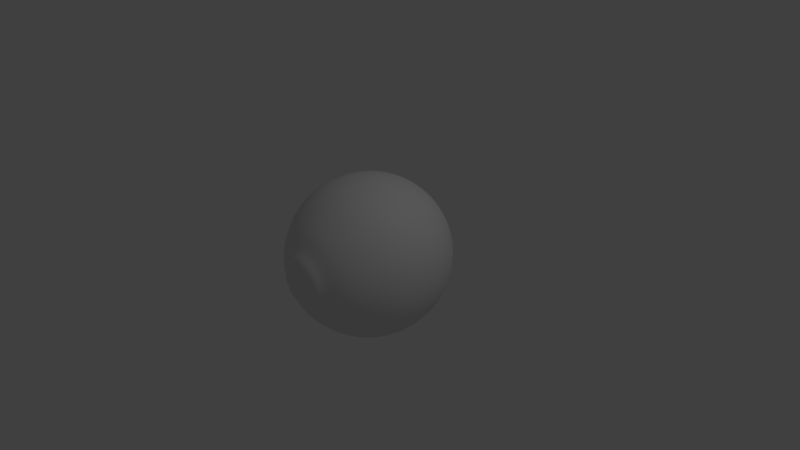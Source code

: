 # Source: eyeball.blend  (saved by Blender 2.78.0; exported with 4.5.12 LTS)
import bpy
from mathutils import Matrix  # noqa: F401  (used for matrix-valued properties, if any)

bpy.ops.wm.read_factory_settings(use_empty=True)
scene = bpy.context.scene
scene.name = 'Scene'

# ---- collections
col_collection_1 = bpy.data.collections.new('Collection 1'); scene.collection.children.link(col_collection_1)

# ---- world
world_world = bpy.data.worlds.new('World'); scene.world = world_world
world_world.color = (0.05088, 0.05088, 0.05088)
world_world.use_sun_shadow = False
world_world.sun_shadow_jitter_overblur = 0.0
world_world.cycles.sampling_method = 'MANUAL'

# ---- cameras
cam_camera = bpy.data.cameras.new('Camera')
cam_camera.clip_end = 100.0
cam_camera.lens = 35.0
cam_camera.sensor_width = 32.0
cam_camera.sensor_height = 18.0
cam_camera.ortho_scale = 7.314
cam_camera.dof.focus_distance = 0.0
cam_camera.dof.aperture_fstop = 128.0

# ---- lights
light_lamp = bpy.data.lights.new('Lamp', 'POINT')
light_lamp.transmission_factor = 0.0
light_lamp.cutoff_distance = 30.0
light_lamp.energy = 100.0
light_lamp.shadow_buffer_clip_start = 1.001
light_lamp.shadow_soft_size = 0.1
light_lamp.shadow_maximum_resolution = 0.006
light_lamp.use_absolute_resolution = True

# ---- meshes
me_sphere = bpy.data.meshes.new('Sphere')
me_sphere.from_pydata([(4.29e-05, -1.152, 0.1044), (-4.66e-09, -1.035, 0.3807), (-5.403e-09, -0.943, 0.5919), (-5.388e-09, -0.6132, 0.9109), (-5.386e-09, -0.421, 1.016), (-5.386e-09, -2.608e-07, 1.1), (-5.386e-09, 0.421, 1.016), (-5.386e-09, 0.6111, 0.9146), (-5.386e-09, 0.9146, 0.6111), (-5.386e-09, 1.016, 0.421), (0.03338, -1.153, 0.08029), (0.1457, -1.035, 0.3517), (0.2265, -0.943, 0.5468), (0.2929, -0.7875, 0.7071), (0.3486, -0.6132, 0.8416), (0.3889, -0.421, 0.9389), (0.4129, -0.2146, 0.9967), (0.421, -2.459e-07, 1.016), (0.4129, 0.2146, 0.9967), (0.3889, 0.421, 0.9389), (0.35, 0.6111, 0.845), (0.2977, 0.7778, 0.7186), (0.2339, 0.9146, 0.5646), (0.1611, 1.016, 0.3889), (0.08212, 1.079, 0.1983), (0.07389, -1.152, 0.07384), (0.2692, -1.035, 0.2692), (0.4185, -0.943, 0.4185), (0.5412, -0.7875, 0.5412), (0.6441, -0.6132, 0.6441), (0.7186, -0.421, 0.7186), (0.7629, -0.2146, 0.7629), (0.7778, -2.086e-07, 0.7778), (0.7629, 0.2146, 0.7629), (0.7186, 0.421, 0.7186), (0.6467, 0.6111, 0.6467), (0.55, 0.7778, 0.55), (0.4321, 0.9146, 0.4321), (0.2977, 1.016, 0.2977), (0.1517, 1.079, 0.1517), (0.08042, -1.153, 0.03326), (0.3517, -1.035, 0.1457), (0.5468, -0.943, 0.2265), (0.7071, -0.7875, 0.2929), (0.8416, -0.6132, 0.3486), (0.9389, -0.421, 0.3889), (0.9967, -0.2146, 0.4129), (1.016, -1.49e-07, 0.421), (0.9967, 0.2146, 0.4129), (0.9389, 0.421, 0.3889), (0.845, 0.6111, 0.35), (0.7186, 0.7778, 0.2977), (0.5646, 0.9146, 0.2339), (0.3889, 1.016, 0.1611), (0.1983, 1.079, 0.08212), (0.1045, -1.152, -5.251e-07), (0.3807, -1.035, -5.608e-07), (0.5919, -0.943, -5.492e-07), (0.7654, -0.7875, -5.444e-07), (0.9109, -0.6132, -5.344e-07), (1.016, -0.421, -4.709e-07), (1.079, -0.2146, -4.372e-07), (1.1, -8.196e-08, -4.678e-07), (1.079, 0.2146, -3.673e-07), (1.016, 0.421, -3.993e-07), (0.9146, 0.6111, -3.355e-07), (0.7778, 0.7778, -2.919e-07), (0.6111, 0.9146, -2.533e-07), (0.421, 1.016, -2.531e-07), (0.2146, 1.079, -1.855e-07), (0.08042, -1.153, -0.03326), (0.3517, -1.035, -0.1457), (0.5468, -0.943, -0.2265), (0.7071, -0.7875, -0.2929), (0.8416, -0.6132, -0.3486), (0.9389, -0.421, -0.3889), (0.9967, -0.2146, -0.4129), (1.016, -1.49e-08, -0.421), (0.9967, 0.2146, -0.4129), (0.9389, 0.421, -0.3889), (0.845, 0.6111, -0.35), (0.7186, 0.7778, -0.2977), (0.5646, 0.9146, -0.2339), (0.3889, 1.016, -0.1611), (0.1983, 1.079, -0.08212), (0.07389, -1.152, -0.07384), (0.2692, -1.035, -0.2692), (0.4185, -0.943, -0.4185), (0.5412, -0.7875, -0.5412), (0.6441, -0.6132, -0.6441), (0.7186, -0.421, -0.7186), (0.7629, -0.2146, -0.7629), (0.7778, 4.47e-08, -0.7778), (0.7629, 0.2146, -0.7629), (0.7186, 0.421, -0.7186), (0.6467, 0.6111, -0.6467), (0.55, 0.7778, -0.55), (0.4321, 0.9146, -0.4321), (0.2977, 1.016, -0.2977), (0.1517, 1.079, -0.1517), (0.03338, -1.153, -0.08029), (0.1457, -1.035, -0.3517), (0.2265, -0.943, -0.5468), (0.2929, -0.7875, -0.7071), (0.3486, -0.6132, -0.8416), (0.3889, -0.421, -0.9389), (0.4129, -0.2146, -0.9967), (0.421, 8.196e-08, -1.016), (0.4129, 0.2146, -0.9967), (0.3889, 0.421, -0.9389), (0.35, 0.6111, -0.845), (0.2977, 0.7778, -0.7186), (0.2339, 0.9146, -0.5646), (0.1611, 1.016, -0.3889), (0.08212, 1.079, -0.1983), (4.285e-05, -1.152, -0.1044), (-1.178e-07, -1.035, -0.3807), (-1.583e-07, -0.943, -0.5919), (-9.623e-08, -0.7875, -0.7654), (-2.606e-07, -0.6132, -0.9109), (-2.288e-07, -0.421, -1.016), (-1.633e-07, -0.2146, -1.079), (-2.616e-07, 9.686e-08, -1.1), (-1.633e-07, 0.2146, -1.079), (-2.944e-07, 0.421, -1.016), (-2.616e-07, 0.6111, -0.9146), (-9.77e-08, 0.7778, -0.7778), (-1.797e-07, 0.9146, -0.6111), (-1.96e-07, 1.016, -0.421), (-6.492e-08, 1.079, -0.2146), (0.0003217, -1.155, -5.951e-07), (-0.03313, -1.153, -0.08029), (-0.1457, -1.035, -0.3517), (-0.2265, -0.943, -0.5468), (-0.2929, -0.7875, -0.7071), (-0.3486, -0.6132, -0.8416), (-0.3889, -0.421, -0.9389), (-0.4129, -0.2146, -0.9967), (-0.421, 8.196e-08, -1.016), (-0.4129, 0.2146, -0.9967), (-0.3889, 0.421, -0.9389), (-0.35, 0.6111, -0.845), (-0.2977, 0.7778, -0.7186), (-0.2339, 0.9146, -0.5646), (-0.1611, 1.016, -0.3889), (-0.08212, 1.079, -0.1983), (-5.386e-09, 1.1, -1.608e-07), (-0.0738, -1.152, -0.07384), (-0.2692, -1.035, -0.2692), (-0.4185, -0.943, -0.4185), (-0.5412, -0.7875, -0.5412), (-0.6441, -0.6132, -0.6441), (-0.7186, -0.421, -0.7186), (-0.7629, -0.2146, -0.7629), (-0.7778, 4.47e-08, -0.7778), (-0.7629, 0.2146, -0.7629), (-0.7186, 0.421, -0.7186), (-0.6467, 0.6111, -0.6467), (-0.55, 0.7778, -0.55), (-0.4321, 0.9146, -0.4321), (-0.2977, 1.016, -0.2977), (-0.1517, 1.079, -0.1517), (-0.08016, -1.153, -0.03326), (-0.3517, -1.035, -0.1457), (-0.5468, -0.943, -0.2265), (-0.7071, -0.7875, -0.2929), (-0.8416, -0.6132, -0.3486), (-0.9389, -0.421, -0.3889), (-0.9967, -0.2146, -0.4129), (-1.016, -1.49e-08, -0.421), (-0.9967, 0.2146, -0.4129), (-0.9389, 0.421, -0.3889), (-0.845, 0.6111, -0.35), (-0.7186, 0.7778, -0.2977), (-0.5646, 0.9146, -0.2339), (-0.3889, 1.016, -0.1611), (-0.1983, 1.079, -0.08212), (-0.1044, -1.152, -4.688e-07), (-0.3807, -1.035, -3.532e-07), (-0.5919, -0.943, -2.159e-07), (-0.7654, -0.7875, -2.057e-07), (-0.9109, -0.6132, 2.063e-08), (-1.016, -0.421, -1.19e-08), (-1.079, -0.2146, -7.663e-08), (-1.1, -8.196e-08, 8.946e-08), (-1.079, 0.2146, -6.708e-09), (-1.016, 0.421, 1.58e-07), (-0.9146, 0.6111, 2.218e-07), (-0.7778, 0.7778, 5.227e-08), (-0.6111, 0.9146, 9.095e-08), (-0.421, 1.016, 7.473e-08), (-0.2146, 1.079, -9.538e-08), (-0.08016, -1.153, 0.03326), (-0.3517, -1.035, 0.1457), (-0.5468, -0.943, 0.2265), (-0.7071, -0.7875, 0.2929), (-0.8416, -0.6132, 0.3486), (-0.9389, -0.421, 0.3889), (-0.9967, -0.2146, 0.4129), (-1.016, -1.49e-07, 0.421), (-0.9967, 0.2146, 0.4129), (-0.9389, 0.421, 0.3889), (-0.845, 0.6111, 0.35), (-0.7186, 0.7778, 0.2977), (-0.5646, 0.9146, 0.2339), (-0.3889, 1.016, 0.1611), (-0.1983, 1.079, 0.08212), (-0.0738, -1.152, 0.07384), (-0.2692, -1.035, 0.2692), (-0.4185, -0.943, 0.4185), (-0.5412, -0.7875, 0.5412), (-0.6441, -0.6132, 0.6441), (-0.7186, -0.421, 0.7186), (-0.7629, -0.2146, 0.7629), (-0.7778, -2.086e-07, 0.7778), (-0.7629, 0.2146, 0.7629), (-0.7186, 0.421, 0.7186), (-0.6467, 0.6111, 0.6467), (-0.55, 0.7778, 0.55), (-0.4321, 0.9146, 0.4321), (-0.2977, 1.016, 0.2977), (-0.1517, 1.079, 0.1517), (-0.03313, -1.153, 0.08029), (-0.1457, -1.035, 0.3517), (-0.2265, -0.943, 0.5468), (-0.2929, -0.7875, 0.7071), (-0.3486, -0.6132, 0.8416), (-0.3889, -0.421, 0.9389), (-0.4129, -0.2146, 0.9967), (-0.421, -2.459e-07, 1.016), (-0.4129, 0.2146, 0.9967), (-0.3889, 0.421, 0.9389), (-0.35, 0.6111, 0.845), (-0.2977, 0.7778, 0.7186), (-0.2339, 0.9146, 0.5646), (-0.1611, 1.016, 0.3889), (-0.08212, 1.079, 0.1983), (3.393e-07, -0.7875, 0.7654), (4.268e-07, -0.2146, 1.079), (4.268e-07, 0.2146, 1.079), (3.449e-07, 0.7778, 0.7778), (9.899e-08, 1.079, 0.2146), (9.489e-08, 0.9808, 0.1951), (3.184e-07, 0.7071, 0.7071), (3.929e-07, 0.1951, 0.9808), (3.929e-07, -0.1951, 0.9808), (3.184e-07, -0.7071, 0.7071), (-0.07466, 0.9808, 0.1802), (-0.1464, 0.9239, 0.3536), (-0.2126, 0.8315, 0.5133), (-0.2706, 0.7071, 0.6533), (-0.3182, 0.5556, 0.7682), (-0.3536, 0.3827, 0.8536), (-0.3753, 0.1951, 0.9061), (-0.3827, -2.26e-07, 0.9239), (-0.3753, -0.1951, 0.9061), (-0.3536, -0.3827, 0.8536), (-0.3182, -0.5556, 0.7682), (-0.2706, -0.7071, 0.6533), (-0.2126, -0.8315, 0.5133), (-0.1464, -0.9264, 0.3536), (-0.04452, -0.9049, 0.1075), (-0.1379, 0.9808, 0.1379), (-0.2706, 0.9239, 0.2706), (-0.3928, 0.8315, 0.3928), (-0.5, 0.7071, 0.5), (-0.5879, 0.5556, 0.5879), (-0.6533, 0.3827, 0.6533), (-0.6935, 0.1951, 0.6935), (-0.7071, -1.907e-07, 0.7071), (-0.6935, -0.1951, 0.6935), (-0.6533, -0.3827, 0.6533), (-0.5879, -0.5556, 0.5879), (-0.5, -0.7071, 0.5), (-0.3928, -0.8315, 0.3928), (-0.2706, -0.9264, 0.2706), (-0.08227, -0.9049, 0.08227), (-0.1802, 0.9808, 0.07466), (-0.3536, 0.9239, 0.1464), (-0.5133, 0.8315, 0.2126), (-0.6533, 0.7071, 0.2706), (-0.7682, 0.5556, 0.3182), (-0.8536, 0.3827, 0.3536), (-0.9061, 0.1951, 0.3753), (-0.9239, -1.378e-07, 0.3827), (-0.9061, -0.1951, 0.3753), (-0.8536, -0.3827, 0.3536), (-0.7682, -0.5556, 0.3182), (-0.6533, -0.7071, 0.2706), (-0.5133, -0.8315, 0.2126), (-0.3536, -0.9264, 0.1464), (-0.1075, -0.9049, 0.04452), (-0.1951, 0.9808, -1.034e-07), (-0.3827, 0.9239, 5.121e-08), (-0.5556, 0.8315, 6.596e-08), (-0.7071, 0.7071, 3.079e-08), (-0.8315, 0.5556, 1.849e-07), (-0.9239, 0.3827, 1.27e-07), (-0.9808, 0.1951, -2.282e-08), (-1.0, -7.55e-08, 6.46e-08), (-0.9808, -0.1951, -8.639e-08), (-0.9239, -0.3827, -2.755e-08), (-0.8315, -0.5556, 3.892e-09), (-0.7071, -0.7071, -1.996e-07), (-0.5556, -0.8315, -2.05e-07), (-0.3827, -0.9264, -3.243e-07), (-0.1163, -0.9049, -4.255e-07), (-0.1802, 0.9808, -0.07466), (-0.3536, 0.9239, -0.1464), (-0.5133, 0.8315, -0.2126), (-0.6533, 0.7071, -0.2706), (-0.7682, 0.5556, -0.3182), (-0.8536, 0.3827, -0.3536), (-0.9061, 0.1951, -0.3753), (-0.9239, -1.315e-08, -0.3827), (-0.9061, -0.1951, -0.3753), (-0.8536, -0.3827, -0.3536), (-0.7682, -0.5556, -0.3182), (-0.6533, -0.7071, -0.2706), (-0.5133, -0.8315, -0.2126), (-0.3536, -0.9264, -0.1464), (-0.1075, -0.9049, -0.04453), (-0.1379, 0.9808, -0.1379), (-0.2706, 0.9239, -0.2706), (-0.3928, 0.8315, -0.3928), (-0.5, 0.7071, -0.5), (-0.5879, 0.5556, -0.5879), (-0.6533, 0.3827, -0.6533), (-0.6935, 0.1951, -0.6935), (-0.7071, 3.97e-08, -0.7071), (-0.6935, -0.1951, -0.6935), (-0.6533, -0.3827, -0.6533), (-0.5879, -0.5556, -0.5879), (-0.5, -0.7071, -0.5), (-0.3928, -0.8315, -0.3928), (-0.2706, -0.9264, -0.2706), (-0.08227, -0.9049, -0.08227), (0.0, 1.0, -1.629e-07), (-0.07466, 0.9808, -0.1802), (-0.1464, 0.9239, -0.3536), (-0.2126, 0.8315, -0.5133), (-0.2706, 0.7071, -0.6533), (-0.3182, 0.5556, -0.7682), (-0.3536, 0.3827, -0.8536), (-0.3753, 0.1951, -0.9061), (-0.3827, 7.502e-08, -0.9239), (-0.3753, -0.1951, -0.9061), (-0.3536, -0.3827, -0.8536), (-0.3182, -0.5556, -0.7682), (-0.2706, -0.7071, -0.6533), (-0.2126, -0.8315, -0.5133), (-0.1464, -0.9264, -0.3536), (-0.04452, -0.9049, -0.1075), (-5.412e-08, 0.9808, -0.1951), (-1.733e-07, 0.9239, -0.3827), (-1.584e-07, 0.8315, -0.5556), (-8.392e-08, 0.7071, -0.7071), (-2.329e-07, 0.5556, -0.8315), (-2.627e-07, 0.3827, -0.9239), (-1.435e-07, 0.1951, -0.9808), (-2.329e-07, 8.742e-08, -1.0), (-1.435e-07, -0.1951, -0.9808), (-2.031e-07, -0.3827, -0.9239), (-2.329e-07, -0.5556, -0.8315), (-8.392e-08, -0.7071, -0.7071), (-1.435e-07, -0.8315, -0.5556), (-1.137e-07, -0.9264, -0.3827), (-4.614e-08, -0.9049, -0.1163), (0.07466, 0.9808, -0.1802), (0.1464, 0.9239, -0.3536), (0.2126, 0.8315, -0.5133), (0.2706, 0.7071, -0.6533), (0.3182, 0.5556, -0.7682), (0.3536, 0.3827, -0.8536), (0.3753, 0.1951, -0.9061), (0.3827, 7.502e-08, -0.9239), (0.3753, -0.1951, -0.9061), (0.3536, -0.3827, -0.8536), (0.3182, -0.5556, -0.7682), (0.2706, -0.7071, -0.6533), (0.2126, -0.8315, -0.5133), (0.1464, -0.9264, -0.3536), (0.04452, -0.9049, -0.1075), (0.1379, 0.9808, -0.1379), (0.2706, 0.9239, -0.2706), (0.3928, 0.8315, -0.3928), (0.5, 0.7071, -0.5), (0.5879, 0.5556, -0.5879), (0.6533, 0.3827, -0.6533), (0.6935, 0.1951, -0.6935), (0.7071, 3.97e-08, -0.7071), (0.6935, -0.1951, -0.6935), (0.6533, -0.3827, -0.6533), (0.5879, -0.5556, -0.5879), (0.5, -0.7071, -0.5), (0.3928, -0.8315, -0.3928), (0.2706, -0.9264, -0.2706), (0.08227, -0.9049, -0.08227), (0.1802, 0.9808, -0.07466), (0.3536, 0.9239, -0.1464), (0.5133, 0.8315, -0.2126), (0.6533, 0.7071, -0.2706), (0.7682, 0.5556, -0.3182), (0.8536, 0.3827, -0.3536), (0.9061, 0.1951, -0.3753), (0.9239, -1.315e-08, -0.3827), (0.9061, -0.1951, -0.3753), (0.8536, -0.3827, -0.3536), (0.7682, -0.5556, -0.3182), (0.6533, -0.7071, -0.2706), (0.5133, -0.8315, -0.2126), (0.3536, -0.9264, -0.1464), (0.1075, -0.9049, -0.04453), (0.1951, 0.9808, -1.854e-07), (0.3827, 0.9239, -2.468e-07), (0.5556, 0.8315, -2.47e-07), (0.7071, 0.7071, -2.821e-07), (0.8315, 0.5556, -3.217e-07), (0.9239, 0.3827, -3.797e-07), (0.9808, 0.1951, -3.506e-07), (1.0, -7.55e-08, -4.42e-07), (0.9808, -0.1951, -4.142e-07), (0.9239, -0.3827, -4.448e-07), (0.8315, -0.5556, -5.027e-07), (0.7071, -0.7071, -5.125e-07), (0.5556, -0.8315, -5.179e-07), (0.3827, -0.9264, -5.33e-07), (0.1163, -0.9049, -4.877e-07), (0.1802, 0.9808, 0.07466), (0.3536, 0.9239, 0.1464), (0.5133, 0.8315, 0.2126), (0.6533, 0.7071, 0.2706), (0.7682, 0.5556, 0.3182), (0.8536, 0.3827, 0.3536), (0.9061, 0.1951, 0.3753), (0.9239, -1.378e-07, 0.3827), (0.9061, -0.1951, 0.3753), (0.8536, -0.3827, 0.3536), (0.7682, -0.5556, 0.3182), (0.6533, -0.7071, 0.2706), (0.5133, -0.8315, 0.2126), (0.3536, -0.9264, 0.1464), (0.1075, -0.9049, 0.04452), (0.1379, 0.9808, 0.1379), (0.2706, 0.9239, 0.2706), (0.3928, 0.8315, 0.3928), (0.5, 0.7071, 0.5), (0.5879, 0.5556, 0.5879), (0.6533, 0.3827, 0.6533), (0.6935, 0.1951, 0.6935), (0.7071, -1.907e-07, 0.7071), (0.6935, -0.1951, 0.6935), (0.6533, -0.3827, 0.6533), (0.5879, -0.5556, 0.5879), (0.5, -0.7071, 0.5), (0.3928, -0.8315, 0.3928), (0.2706, -0.9264, 0.2706), (0.08227, -0.9049, 0.08227), (0.07466, 0.9808, 0.1802), (0.1464, 0.9239, 0.3536), (0.2126, 0.8315, 0.5133), (0.2706, 0.7071, 0.6533), (0.3182, 0.5556, 0.7682), (0.3536, 0.3827, 0.8536), (0.3753, 0.1951, 0.9061), (0.3827, -2.26e-07, 0.9239), (0.3753, -0.1951, 0.9061), (0.3536, -0.3827, 0.8536), (0.3182, -0.5556, 0.7682), (0.2706, -0.7071, 0.6533), (0.2126, -0.8315, 0.5133), (0.1464, -0.9264, 0.3536), (0.04452, -0.9049, 0.1075), (0.0, 0.9239, 0.3827), (0.0, 0.8315, 0.5556), (0.0, 0.5556, 0.8315), (0.0, 0.3827, 0.9239), (0.0, -2.384e-07, 1.0), (0.0, -0.3827, 0.9239), (0.0, -0.5556, 0.8315), (0.0, -0.8315, 0.5556), (0.0, -0.9264, 0.3827), (-4.979e-09, -0.9049, 0.1163), (-0.1464, -0.8945, 0.3534), (-0.2705, -0.8945, 0.2705), (-0.3534, -0.8945, 0.1464), (-0.3825, -0.8945, -3.079e-07), (-0.3534, -0.8945, -0.1464), (-0.2705, -0.8945, -0.2705), (-0.1464, -0.8945, -0.3534), (0.1464, -0.8945, -0.3534), (0.2705, -0.8945, -0.2705), (0.3534, -0.8945, -0.1464), (0.3825, -0.8945, -5.186e-07), (0.3534, -0.8945, 0.1464), (0.1464, -0.8945, 0.3534), (1.528e-09, -0.8945, 0.3825), (0.2705, -0.8945, 0.2705), (-1.075e-07, -0.8945, -0.3825), (-0.1356, -0.9325, 0.3273), (-0.2505, -0.9325, 0.2505), (-0.3273, -0.9325, 0.1356), (-0.3542, -0.9325, -3.359e-07), (-0.3273, -0.9325, -0.1356), (-0.1356, -0.9325, -0.3273), (-0.2505, -0.9325, -0.2505), (0.1356, -0.9325, -0.3273), (0.2505, -0.9325, -0.2505), (0.3273, -0.9325, -0.1356), (0.3542, -0.9325, -5.287e-07), (0.3273, -0.9325, 0.1356), (0.2505, -0.9325, 0.2505), (0.1356, -0.9325, 0.3273), (0.0, -0.9325, 0.3542), (-1.069e-07, -0.9325, -0.3542), (-0.08563, -0.906, 0.2067), (-0.1582, -0.906, 0.1582), (-0.2067, -0.906, 0.08563), (-0.2238, -0.906, -3.85e-07), (-0.2067, -0.906, -0.08564), (-0.08564, -0.906, -0.2067), (-0.1582, -0.906, -0.1582), (0.08563, -0.906, -0.2067), (0.1582, -0.906, -0.1582), (0.2067, -0.906, -0.08564), (0.2238, -0.906, -5.062e-07), (0.2067, -0.906, 0.08563), (0.1582, -0.906, 0.1582), (0.08564, -0.906, 0.2067), (-2.731e-09, -0.906, 0.2238), (-7.36e-08, -0.906, -0.2238), (-0.04452, -0.9049, 0.1075), (-0.08227, -0.9049, 0.08227), (-0.1075, -0.9049, 0.04452), (-0.1163, -0.9049, -4.255e-07), (-0.1075, -0.9049, -0.04453), (-0.08227, -0.9049, -0.08227), (-0.04452, -0.9049, -0.1075), (-4.614e-08, -0.9049, -0.1163), (0.04452, -0.9049, -0.1075), (0.08227, -0.9049, -0.08227), (0.1075, -0.9049, -0.04453), (0.1163, -0.9049, -4.877e-07), (0.1075, -0.9049, 0.04452), (0.08227, -0.9049, 0.08227), (0.04452, -0.9049, 0.1075), (-4.979e-09, -0.9049, 0.1163), (-0.03971, -0.8673, 0.09588), (-0.07338, -0.8673, 0.07338), (-0.09588, -0.8673, 0.03971), (-0.1038, -0.8673, -4.296e-07), (-0.09588, -0.8673, -0.03971), (-0.07338, -0.8673, -0.07338), (-0.03971, -0.8673, -0.09588), (-4.192e-08, -0.8673, -0.1038), (0.03971, -0.8673, -0.09588), (0.07338, -0.8673, -0.07338), (0.09588, -0.8673, -0.03971), (0.1038, -0.8673, -4.851e-07), (0.09588, -0.8673, 0.03971), (0.07338, -0.8673, 0.07338), (0.03971, -0.8673, 0.09588), (-5.204e-09, -0.8673, 0.1038), (-0.03971, -0.8402, 0.09588), (-0.07338, -0.8402, 0.07338), (-0.09588, -0.8402, 0.03971), (-0.1038, -0.8402, -4.296e-07), (-0.09588, -0.8402, -0.03971), (-0.07338, -0.8402, -0.07338), (-0.03971, -0.8402, -0.09588), (-4.192e-08, -0.8402, -0.1038), (0.03971, -0.8402, -0.09588), (0.07338, -0.8402, -0.07338), (0.09588, -0.8402, -0.03971), (0.1038, -0.8402, -4.851e-07), (0.09588, -0.8402, 0.03971), (0.07338, -0.8402, 0.07338), (0.03971, -0.8402, 0.09588), (-5.204e-09, -0.8402, 0.1038), (-0.02282, -0.8402, 0.05509), (-0.04217, -0.8402, 0.04217), (-0.05509, -0.8402, 0.02282), (-0.05963, -0.8402, -4.436e-07), (-0.05509, -0.8402, -0.02282), (-0.04217, -0.8402, -0.04217), (-0.02282, -0.8402, -0.05509), (-2.631e-08, -0.8402, -0.05963), (0.02282, -0.8402, -0.05509), (0.04217, -0.8402, -0.04217), (0.05509, -0.8402, -0.02282), (0.05963, -0.8402, -4.755e-07), (0.05509, -0.8402, 0.02282), (0.04217, -0.8402, 0.04217), (0.02282, -0.8402, 0.05509), (-5.209e-09, -0.8402, 0.05963), (-2.116e-09, -0.8402, -4.633e-07), (-5.017e-09, -1.107, 0.3241), (0.124, -1.107, 0.2994), (0.2292, -1.107, 0.2292), (0.2994, -1.107, 0.124), (0.3241, -1.107, -5.54e-07), (0.2994, -1.107, -0.124), (0.2292, -1.107, -0.2292), (0.124, -1.107, -0.2994), (-1.075e-07, -1.107, -0.3241), (-0.124, -1.107, -0.2994), (-0.2292, -1.107, -0.2292), (-0.2994, -1.107, -0.124), (-0.3241, -1.107, -3.784e-07), (-0.2994, -1.107, 0.124), (-0.2292, -1.107, 0.2292), (-0.124, -1.107, 0.2994), (-7.282e-09, -1.149, 0.1746), (0.06682, -1.149, 0.1613), (0.1235, -1.149, 0.1235), (0.1613, -1.149, 0.06682), (0.1746, -1.149, -5.264e-07), (0.1613, -1.149, -0.06682), (0.1235, -1.149, -0.1235), (0.06682, -1.149, -0.1613), (-6.906e-08, -1.149, -0.1746), (-0.06682, -1.149, -0.1613), (-0.1235, -1.149, -0.1235), (-0.1613, -1.149, -0.06682), (-0.1746, -1.149, -4.33e-07), (-0.1613, -1.149, 0.06682), (-0.1235, -1.149, 0.1235), (-0.06682, -1.149, 0.1613)], [], [(239, 5, 17, 18), (612, 0, 10, 613), (6, 239, 18, 19), (2, 1, 11, 12), (7, 6, 19, 20), (237, 2, 12, 13), (240, 7, 20, 21), (3, 237, 13, 14), (8, 240, 21, 22), (4, 3, 14, 15), (9, 8, 22, 23), (238, 4, 15, 16), (241, 9, 23, 24), (5, 238, 16, 17), (130, 222, 207, 192), (146, 241, 24), (17, 16, 31, 32), (146, 24, 39), (18, 17, 32, 33), (613, 10, 25, 614), (19, 18, 33, 34), (12, 11, 26, 27), (20, 19, 34, 35), (13, 12, 27, 28), (21, 20, 35, 36), (14, 13, 28, 29), (22, 21, 36, 37), (15, 14, 29, 30), (23, 22, 37, 38), (16, 15, 30, 31), (24, 23, 38, 39), (36, 35, 50, 51), (29, 28, 43, 44), (37, 36, 51, 52), (30, 29, 44, 45), (38, 37, 52, 53), (31, 30, 45, 46), (39, 38, 53, 54), (32, 31, 46, 47), (146, 39, 54), (33, 32, 47, 48), (614, 25, 40, 615), (34, 33, 48, 49), (27, 26, 41, 42), (35, 34, 49, 50), (28, 27, 42, 43), (130, 40, 25, 10), (146, 54, 69), (48, 47, 62, 63), (615, 40, 55, 616), (49, 48, 63, 64), (42, 41, 56, 57), (50, 49, 64, 65), (43, 42, 57, 58), (51, 50, 65, 66), (44, 43, 58, 59), (52, 51, 66, 67), (45, 44, 59, 60), (53, 52, 67, 68), (46, 45, 60, 61), (54, 53, 68, 69), (47, 46, 61, 62), (59, 58, 73, 74), (67, 66, 81, 82), (60, 59, 74, 75), (68, 67, 82, 83), (61, 60, 75, 76), (69, 68, 83, 84), (62, 61, 76, 77), (146, 69, 84), (63, 62, 77, 78), (616, 55, 70, 617), (64, 63, 78, 79), (57, 56, 71, 72), (65, 64, 79, 80), (58, 57, 72, 73), (66, 65, 80, 81), (78, 77, 92, 93), (617, 70, 85, 618), (79, 78, 93, 94), (72, 71, 86, 87), (80, 79, 94, 95), (73, 72, 87, 88), (81, 80, 95, 96), (74, 73, 88, 89), (82, 81, 96, 97), (75, 74, 89, 90), (83, 82, 97, 98), (76, 75, 90, 91), (84, 83, 98, 99), (77, 76, 91, 92), (130, 70, 55, 40), (146, 84, 99), (97, 96, 111, 112), (90, 89, 104, 105), (98, 97, 112, 113), (91, 90, 105, 106), (99, 98, 113, 114), (92, 91, 106, 107), (146, 99, 114), (93, 92, 107, 108), (618, 85, 100, 619), (94, 93, 108, 109), (87, 86, 101, 102), (95, 94, 109, 110), (88, 87, 102, 103), (96, 95, 110, 111), (89, 88, 103, 104), (109, 108, 123, 124), (102, 101, 116, 117), (110, 109, 124, 125), (103, 102, 117, 118), (111, 110, 125, 126), (104, 103, 118, 119), (112, 111, 126, 127), (105, 104, 119, 120), (113, 112, 127, 128), (106, 105, 120, 121), (114, 113, 128, 129), (107, 106, 121, 122), (130, 100, 85, 70), (146, 114, 129), (108, 107, 122, 123), (619, 100, 115, 620), (128, 127, 143, 144), (121, 120, 136, 137), (129, 128, 144, 145), (122, 121, 137, 138), (146, 129, 145), (123, 122, 138, 139), (620, 115, 131, 621), (124, 123, 139, 140), (117, 116, 132, 133), (125, 124, 140, 141), (118, 117, 133, 134), (126, 125, 141, 142), (119, 118, 134, 135), (127, 126, 142, 143), (120, 119, 135, 136), (133, 132, 148, 149), (141, 140, 156, 157), (134, 133, 149, 150), (142, 141, 157, 158), (135, 134, 150, 151), (143, 142, 158, 159), (136, 135, 151, 152), (144, 143, 159, 160), (137, 136, 152, 153), (145, 144, 160, 161), (138, 137, 153, 154), (130, 131, 115, 100), (146, 145, 161), (139, 138, 154, 155), (621, 131, 147, 622), (140, 139, 155, 156), (153, 152, 167, 168), (161, 160, 175, 176), (154, 153, 168, 169), (146, 161, 176), (155, 154, 169, 170), (622, 147, 162, 623), (156, 155, 170, 171), (149, 148, 163, 164), (157, 156, 171, 172), (150, 149, 164, 165), (158, 157, 172, 173), (151, 150, 165, 166), (159, 158, 173, 174), (152, 151, 166, 167), (160, 159, 174, 175), (172, 171, 186, 187), (165, 164, 179, 180), (173, 172, 187, 188), (166, 165, 180, 181), (174, 173, 188, 189), (167, 166, 181, 182), (175, 174, 189, 190), (168, 167, 182, 183), (176, 175, 190, 191), (169, 168, 183, 184), (130, 162, 147, 131), (146, 176, 191), (170, 169, 184, 185), (623, 162, 177, 624), (171, 170, 185, 186), (164, 163, 178, 179), (191, 190, 205, 206), (184, 183, 198, 199), (146, 191, 206), (185, 184, 199, 200), (624, 177, 192, 625), (186, 185, 200, 201), (179, 178, 193, 194), (187, 186, 201, 202), (180, 179, 194, 195), (188, 187, 202, 203), (181, 180, 195, 196), (189, 188, 203, 204), (182, 181, 196, 197), (190, 189, 204, 205), (183, 182, 197, 198), (195, 194, 209, 210), (203, 202, 217, 218), (196, 195, 210, 211), (204, 203, 218, 219), (197, 196, 211, 212), (205, 204, 219, 220), (198, 197, 212, 213), (206, 205, 220, 221), (199, 198, 213, 214), (130, 192, 177, 162), (146, 206, 221), (200, 199, 214, 215), (625, 192, 207, 626), (201, 200, 215, 216), (194, 193, 208, 209), (202, 201, 216, 217), (214, 213, 228, 229), (146, 221, 236), (215, 214, 229, 230), (626, 207, 222, 627), (216, 215, 230, 231), (209, 208, 223, 224), (217, 216, 231, 232), (210, 209, 224, 225), (218, 217, 232, 233), (211, 210, 225, 226), (219, 218, 233, 234), (212, 211, 226, 227), (220, 219, 234, 235), (213, 212, 227, 228), (221, 220, 235, 236), (233, 232, 7, 240), (226, 225, 237, 3), (234, 233, 240, 8), (227, 226, 3, 4), (235, 234, 8, 9), (228, 227, 4, 238), (236, 235, 9, 241), (229, 228, 238, 5), (146, 236, 241), (230, 229, 5, 239), (627, 222, 0, 612), (231, 230, 239, 6), (224, 223, 1, 2), (232, 231, 6, 7), (225, 224, 2, 237), (250, 251, 475, 243), (251, 252, 476, 475), (264, 265, 250, 249), (253, 254, 477, 244), (271, 272, 257, 256), (337, 458, 443, 428), (265, 266, 251, 250), (255, 256, 478, 245), (267, 268, 253, 252), (247, 248, 473, 242), (484, 275, 260, 483), (256, 257, 479, 478), (268, 269, 254, 253), (257, 258, 246, 479), (483, 260, 481, 496), (280, 281, 266, 265), (592, 593, 595, 591), (269, 270, 255, 254), (287, 288, 273, 272), (284, 285, 270, 269), (281, 282, 267, 266), (277, 278, 263, 262), (485, 290, 275, 484), (285, 286, 271, 270), (282, 283, 268, 267), (278, 279, 264, 263), (517, 291, 276, 516), (286, 287, 272, 271), (283, 284, 269, 268), (279, 280, 265, 264), (518, 306, 291, 517), (294, 295, 280, 279), (298, 299, 284, 283), (302, 303, 288, 287), (262, 247, 337, 277), (295, 296, 281, 280), (303, 304, 289, 288), (300, 301, 286, 285), (299, 300, 285, 284), (296, 297, 282, 281), (288, 289, 274, 273), (486, 305, 290, 485), (293, 294, 279, 278), (297, 298, 283, 282), (301, 302, 287, 286), (487, 320, 305, 486), (318, 319, 304, 303), (307, 308, 293, 292), (292, 293, 278, 277), (315, 316, 301, 300), (312, 313, 298, 297), (308, 309, 294, 293), (519, 321, 306, 518), (316, 317, 302, 301), (313, 314, 299, 298), (309, 310, 295, 294), (317, 318, 303, 302), (310, 311, 296, 295), (314, 315, 300, 299), (332, 333, 318, 317), (337, 307, 292, 277), (325, 326, 311, 310), (333, 334, 319, 318), (329, 330, 315, 314), (326, 327, 312, 311), (323, 324, 309, 308), (322, 323, 308, 307), (488, 335, 320, 487), (311, 312, 297, 296), (327, 328, 313, 312), (331, 332, 317, 316), (521, 336, 321, 519), (324, 325, 310, 309), (328, 329, 314, 313), (346, 347, 331, 330), (330, 331, 316, 315), (339, 340, 324, 323), (520, 352, 336, 521), (347, 348, 332, 331), (344, 345, 329, 328), (340, 341, 325, 324), (348, 349, 333, 332), (341, 342, 326, 325), (345, 346, 330, 329), (349, 350, 334, 333), (338, 339, 323, 322), (343, 344, 328, 327), (342, 343, 327, 326), (364, 365, 350, 349), (360, 361, 346, 345), (357, 358, 343, 342), (353, 354, 339, 338), (498, 366, 351, 489), (362, 363, 348, 347), (361, 362, 347, 346), (358, 359, 344, 343), (489, 351, 335, 488), (530, 367, 352, 520), (355, 356, 341, 340), (359, 360, 345, 344), (363, 364, 349, 348), (337, 338, 322, 307), (356, 357, 342, 341), (377, 378, 363, 362), (374, 375, 360, 359), (370, 371, 356, 355), (378, 379, 364, 363), (371, 372, 357, 356), (375, 376, 361, 360), (379, 380, 365, 364), (368, 369, 354, 353), (372, 373, 358, 357), (376, 377, 362, 361), (522, 382, 367, 530), (490, 381, 366, 498), (369, 370, 355, 354), (354, 355, 340, 339), (391, 392, 377, 376), (388, 389, 374, 373), (384, 385, 370, 369), (523, 397, 382, 522), (393, 394, 379, 378), (392, 393, 378, 377), (389, 390, 375, 374), (373, 374, 359, 358), (337, 368, 353, 338), (386, 387, 372, 371), (394, 395, 380, 379), (390, 391, 376, 375), (387, 388, 373, 372), (383, 384, 369, 368), (491, 396, 381, 490), (407, 408, 393, 392), (524, 412, 397, 523), (400, 401, 386, 385), (404, 405, 390, 389), (408, 409, 394, 393), (416, 417, 402, 401), (401, 402, 387, 386), (424, 425, 410, 409), (409, 410, 395, 394), (417, 418, 403, 402), (402, 403, 388, 387), (385, 386, 371, 370), (493, 426, 411, 492), (492, 411, 396, 491), (399, 400, 385, 384), (403, 404, 389, 388), (423, 424, 409, 408), (431, 432, 417, 416), (435, 436, 421, 420), (525, 427, 412, 524), (428, 429, 414, 413), (413, 414, 399, 398), (436, 437, 422, 421), (421, 422, 407, 406), (429, 430, 415, 414), (414, 415, 400, 399), (437, 438, 423, 422), (422, 423, 408, 407), (430, 431, 416, 415), (415, 416, 401, 400), (438, 439, 424, 423), (447, 448, 433, 432), (494, 441, 426, 493), (497, 456, 441, 494), (433, 434, 419, 418), (448, 449, 434, 433), (526, 442, 427, 525), (527, 457, 442, 526), (434, 435, 420, 419), (449, 450, 435, 434), (337, 398, 383, 368), (419, 420, 405, 404), (439, 440, 425, 424), (454, 455, 440, 439), (432, 433, 418, 417), (467, 468, 453, 452), (452, 453, 438, 437), (405, 406, 391, 390), (445, 446, 431, 430), (413, 398, 337, 428), (453, 454, 439, 438), (446, 447, 432, 431), (450, 451, 436, 435), (458, 459, 444, 443), (443, 444, 429, 428), (466, 467, 452, 451), (451, 452, 437, 436), (459, 460, 445, 444), (444, 445, 430, 429), (461, 462, 447, 446), (469, 470, 455, 454), (465, 466, 451, 450), (462, 463, 448, 447), (495, 471, 456, 497), (463, 464, 449, 448), (398, 399, 384, 383), (528, 472, 457, 527), (460, 461, 446, 445), (464, 465, 450, 449), (468, 469, 454, 453), (479, 246, 469, 468), (406, 407, 392, 391), (420, 421, 406, 405), (243, 475, 462, 461), (477, 245, 466, 465), (246, 480, 470, 469), (242, 473, 459, 458), (475, 476, 463, 462), (245, 478, 467, 466), (496, 481, 471, 495), (473, 474, 460, 459), (476, 244, 464, 463), (478, 479, 468, 467), (529, 482, 472, 528), (474, 243, 461, 460), (244, 477, 465, 464), (273, 274, 259, 258), (248, 249, 474, 473), (516, 276, 261, 515), (254, 255, 245, 477), (266, 267, 252, 251), (249, 250, 243, 474), (262, 263, 248, 247), (252, 253, 244, 476), (418, 419, 404, 403), (270, 271, 256, 255), (258, 259, 480, 246), (272, 273, 258, 257), (515, 261, 482, 529), (263, 264, 249, 248), (480, 496, 495, 470), (470, 495, 497, 455), (455, 497, 494, 440), (440, 494, 493, 425), (410, 492, 491, 395), (425, 493, 492, 410), (395, 491, 490, 380), (380, 490, 498, 365), (350, 489, 488, 334), (365, 498, 489, 350), (334, 488, 487, 319), (319, 487, 486, 304), (304, 486, 485, 289), (289, 485, 484, 274), (259, 483, 496, 480), (274, 484, 483, 259), (260, 499, 513, 481), (275, 500, 499, 260), (481, 513, 512, 471), (471, 512, 511, 456), (456, 511, 510, 441), (441, 510, 509, 426), (426, 509, 508, 411), (411, 508, 507, 396), (396, 507, 506, 381), (381, 506, 514, 366), (366, 514, 504, 351), (351, 504, 505, 335), (335, 505, 503, 320), (320, 503, 502, 305), (305, 502, 501, 290), (290, 501, 500, 275), (499, 515, 529, 513), (500, 516, 515, 499), (513, 529, 528, 512), (512, 528, 527, 511), (511, 527, 526, 510), (510, 526, 525, 509), (509, 525, 524, 508), (508, 524, 523, 507), (507, 523, 522, 506), (506, 522, 530, 514), (514, 530, 520, 504), (504, 520, 521, 505), (505, 521, 519, 503), (503, 519, 518, 502), (502, 518, 517, 501), (501, 517, 516, 500), (306, 321, 535, 534), (382, 397, 540, 539), (336, 352, 537, 536), (472, 482, 546, 545), (367, 382, 539, 538), (397, 412, 541, 540), (412, 427, 542, 541), (321, 336, 536, 535), (261, 276, 532, 531), (457, 472, 545, 544), (482, 261, 531, 546), (291, 306, 534, 533), (352, 367, 538, 537), (276, 291, 533, 532), (427, 442, 543, 542), (442, 457, 544, 543), (537, 538, 554, 553), (544, 545, 561, 560), (536, 537, 553, 552), (545, 546, 562, 561), (538, 539, 555, 554), (531, 532, 548, 547), (546, 531, 547, 562), (539, 540, 556, 555), (533, 534, 550, 549), (541, 542, 558, 557), (532, 533, 549, 548), (540, 541, 557, 556), (534, 535, 551, 550), (542, 543, 559, 558), (535, 536, 552, 551), (543, 544, 560, 559), (556, 557, 573, 572), (550, 551, 567, 566), (558, 559, 575, 574), (551, 552, 568, 567), (559, 560, 576, 575), (553, 554, 570, 569), (560, 561, 577, 576), (552, 553, 569, 568), (561, 562, 578, 577), (554, 555, 571, 570), (547, 548, 564, 563), (562, 547, 563, 578), (555, 556, 572, 571), (549, 550, 566, 565), (557, 558, 574, 573), (548, 549, 565, 564), (563, 564, 580, 579), (570, 571, 587, 586), (578, 563, 579, 594), (565, 566, 582, 581), (571, 572, 588, 587), (564, 565, 581, 580), (573, 574, 590, 589), (566, 567, 583, 582), (572, 573, 589, 588), (567, 568, 584, 583), (574, 575, 591, 590), (569, 570, 586, 585), (575, 576, 592, 591), (576, 577, 593, 592), (568, 569, 585, 584), (577, 578, 594, 593), (594, 579, 595, 593), (588, 589, 595, 587), (586, 587, 595, 585), (580, 581, 595, 579), (582, 583, 595, 581), (590, 591, 595, 589), (583, 584, 585, 595), (242, 458, 337, 247), (223, 611, 596, 1), (208, 610, 611, 223), (193, 609, 610, 208), (178, 608, 609, 193), (163, 607, 608, 178), (148, 606, 607, 163), (132, 605, 606, 148), (116, 604, 605, 132), (101, 603, 604, 116), (86, 602, 603, 101), (71, 601, 602, 86), (56, 600, 601, 71), (41, 599, 600, 56), (26, 598, 599, 41), (11, 597, 598, 26), (1, 596, 597, 11), (611, 627, 612, 596), (610, 626, 627, 611), (609, 625, 626, 610), (608, 624, 625, 609), (607, 623, 624, 608), (606, 622, 623, 607), (605, 621, 622, 606), (604, 620, 621, 605), (603, 619, 620, 604), (602, 618, 619, 603), (601, 617, 618, 602), (600, 616, 617, 601), (599, 615, 616, 600), (598, 614, 615, 599), (597, 613, 614, 598), (596, 612, 613, 597), (222, 130, 10, 0)])
me_sphere.polygons.foreach_set('use_smooth', [True] * 632)
me_sphere.use_remesh_preserve_volume = False
me_sphere.use_remesh_preserve_attributes = False
me_sphere.use_mirror_vertex_groups = False
me_sphere.update()

# ---- objects
ob_sphere = bpy.data.objects.new('Sphere', me_sphere)
ob_lamp = bpy.data.objects.new('Lamp', light_lamp)
ob_camera = bpy.data.objects.new('Camera', cam_camera)

# ---- transforms, parenting, visibility, modifiers, constraints
ob_sphere.location = (0.0, 0.0, 0.0)
ob_sphere.lineart.crease_threshold = 0.0
_m = ob_sphere.modifiers.new('Subsurf', 'SUBSURF')
_m.uv_smooth = 'PRESERVE_CORNERS'
_m.quality = 2
_m.levels = 2
ob_lamp.location = (4.076, 1.005, 5.904)
ob_lamp.rotation_euler = (0.6503, 0.05522, 1.866)
ob_lamp.lock_rotations_4d = False
ob_lamp.empty_display_type = 'ARROWS'
ob_lamp.color = (0.0, 0.0, 0.0, 0.0)
ob_lamp.lineart.crease_threshold = 0.0
ob_camera.location = (7.481, -6.508, 5.344)
ob_camera.rotation_euler = (1.109, 0.0, 0.8149)
ob_camera.lock_rotations_4d = False
ob_camera.empty_display_type = 'ARROWS'
ob_camera.color = (0.0, 0.0, 0.0, 0.0)
ob_camera.display_type = 'WIRE'
ob_camera.lineart.crease_threshold = 0.0

# ---- collection membership
col_collection_1.objects.link(ob_sphere)
col_collection_1.objects.link(ob_lamp)
col_collection_1.objects.link(ob_camera)

# ---- scene / render settings (as saved in the file)
scene.camera = ob_camera
scene.frame_start = 1; scene.frame_end = 250; scene.frame_set(1)
scene.render.engine = 'BLENDER_EEVEE_NEXT'
scene.render.resolution_percentage = 50
scene.render.dither_intensity = 0.0
scene.cycles.use_denoising = False
scene.cycles.samples = 128
scene.cycles.sampling_pattern = 'TABULATED_SOBOL'
scene.cycles.light_sampling_threshold = 0.0
scene.cycles.use_adaptive_sampling = False
scene.cycles.use_light_tree = False
scene.cycles.blur_glossy = 0.0
scene.cycles.sample_clamp_indirect = 0.0
scene.view_settings.view_transform = 'Standard'
bpy.context.view_layer.update()
